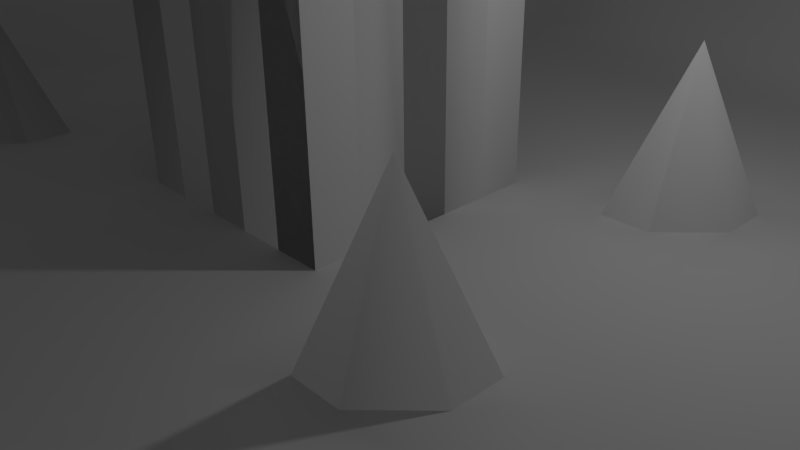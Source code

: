 # Source: tower.blend  (saved by Blender 2.69.0; exported with 4.5.12 LTS)
import bpy
from mathutils import Matrix  # noqa: F401  (used for matrix-valued properties, if any)

bpy.ops.wm.read_factory_settings(use_empty=True)
scene = bpy.context.scene
scene.name = 'Scene'

# ---- collections
col_collection_1 = bpy.data.collections.new('Collection 1'); scene.collection.children.link(col_collection_1)

# ---- world
world_world = bpy.data.worlds.new('World'); scene.world = world_world
world_world.color = (0.05088, 0.05088, 0.05088)
world_world.use_sun_shadow = False
world_world.sun_shadow_jitter_overblur = 0.0
world_world.cycles.sampling_method = 'MANUAL'
world_world.cycles.sample_map_resolution = 256

# ---- cameras
cam_camera = bpy.data.cameras.new('Camera')
cam_camera.clip_end = 100.0
cam_camera.lens = 35.0
cam_camera.sensor_width = 32.0
cam_camera.sensor_height = 18.0
cam_camera.ortho_scale = 7.314
cam_camera.dof.focus_distance = 0.0
cam_camera.dof.aperture_fstop = 128.0

# ---- lights
light_lamp = bpy.data.lights.new('Lamp', 'POINT')
light_lamp.transmission_factor = 0.0
light_lamp.cutoff_distance = 30.0
light_lamp.energy = 100.0
light_lamp.shadow_buffer_clip_start = 1.001
light_lamp.shadow_soft_size = 0.1
light_lamp.shadow_maximum_resolution = 0.006
light_lamp.use_absolute_resolution = True
light_lamp.cycles.use_multiple_importance_sampling = False

# ---- meshes
me_plane = bpy.data.meshes.new('Plane')
me_plane.from_pydata([(1.01, -1.005, 0.02457), (-0.9987, -1.0, 0.1443), (1.018, 0.9932, 0.05018), (-1.002, 1.003, 0.01855), (0.0, -1.0, 0.1464), (0.001941, 0.9825, 0.1626), (-0.9999, -5.764e-05, 0.174), (1.0, 0.0, 0.1138), (0.0, 0.0, 0.0), (-0.482, -1.001, 0.155), (-0.496, 0.9641, 0.2315), (-1.0, -0.5, 0.1752), (1.002, 0.4953, 0.1125), (0.5, -1.0, 0.1051), (0.5003, 0.9673, 0.2425), (-0.9843, 0.4809, 0.1735), (1.009, -0.4931, 0.124), (0.0, 0.5, 0.0), (0.0, -0.5, 0.0), (-0.5, 0.0, 0.0), (0.5, 0.0, 0.0), (0.5, 0.5, 0.0), (-0.5, 0.5, 0.0), (-0.5, -0.5, 0.0), (0.5, -0.5, -3.766e-06), (-0.7118, -1.006, 0.1717), (-0.7269, 0.998, 0.1261), (-1.0, -0.75, 0.1906), (1.04, 0.7099, 0.1194), (0.7636, -1.009, 0.07189), (0.7551, 0.9796, 0.1917), (-0.9795, 0.7407, 0.2138), (1.041, -0.743, 0.1226), (0.0009388, 0.74, 0.0583), (0.0, -0.75, 0.152), (-0.75, 0.0, 0.05992), (0.25, 0.0, 0.0), (-0.2493, -1.0, 0.1539), (-0.2463, 0.9725, 0.1986), (-1.0, -0.25, 0.19), (1.0, 0.25, 0.114), (0.25, -1.0, 0.1236), (0.2482, 0.9651, 0.2422), (-0.9958, 0.2461, 0.1757), (1.0, -0.25, 0.1236), (0.0, 0.25, 0.0), (0.0, -0.25, 0.0), (-0.25, 0.0, 0.0), (0.75, 0.0, 0.008977), (0.5002, 0.7385, 0.06716), (0.5, 0.25, 0.0), (0.25, 0.5, 0.0), (0.7513, 0.4958, 0.06736), (-0.4973, 0.745, 0.0294), (-0.5, 0.25, 0.0), (-0.7418, 0.4916, 0.05495), (-0.25, 0.5, 0.0), (-0.5, -0.25, 0.2), (-0.4901, -0.7504, 0.1023), (-0.75, -0.5, 0.04043), (-0.25, -0.5, 0.0), (0.5, -0.25, 0.0), (0.5, -0.75, 0.2047), (0.25, -0.5, 0.0), (0.7535, -0.4949, 0.05095), (0.7657, 0.7191, 0.1436), (-0.2489, 0.7435, 0.03054), (-0.25, -0.25, 0.0), (0.75, -0.25, 0.02269), (0.2497, 0.7432, 0.03756), (0.25, 0.25, 0.0), (0.75, 0.25, 0.01033), (-0.7145, 0.7314, 0.1851), (-0.75, 0.25, 0.00175), (-0.25, 0.25, 0.0), (-0.75, -0.25, 0.1082), (-0.7316, -0.7528, 0.09471), (-0.2497, -0.75, 0.1192), (0.25, -0.25, 0.0), (0.25, -0.75, 0.1842), (0.7782, -0.7525, 0.2262), (-0.8599, -1.003, 0.1928), (-0.8688, 1.008, 0.1189), (-0.9994, -0.8751, 0.1871), (1.068, 0.8367, 0.1532), (0.9165, -1.023, 0.104), (0.8927, 0.9852, 0.1551), (-0.9914, 0.8691, 0.1949), (1.036, -0.8795, 0.09664), (0.00336, 0.8459, 0.1644), (0.0, -0.875, 0.2031), (-0.875, -1.499e-05, 0.1607), (0.125, 0.0, 0.0), (-0.125, -1.0, 0.1522), (-0.1212, 0.9778, 0.1837), (-1.0, -0.125, 0.1847), (1.0, 0.125, 0.1145), (0.125, -1.0, 0.1367), (0.1253, 0.9675, 0.2041), (-0.9989, 0.1242, 0.1736), (1.0, -0.125, 0.1172), (0.0, 0.125, 0.0), (0.0, -0.125, 0.0), (-0.125, 0.0, 0.0), (0.875, 0.0, 0.1392), (0.5, 0.8415, 0.2003), (0.5, 0.125, 0.0), (0.125, 0.5, 0.0), (0.625, 0.5, 0.0), (-0.4926, 0.8407, 0.1734), (-0.5, 0.125, 0.0), (-0.8529, 0.4762, 0.1617), (-0.375, 0.5, 0.0), (-0.5, -0.125, 0.0), (-0.4772, -0.8763, 0.1873), (-0.875, -0.5, 0.173), (-0.375, -0.5, 0.0), (0.5, -0.125, 0.0), (0.5, -0.875, 0.214), (0.125, -0.5, 0.0), (0.625, -0.5, 0.0001493), (-0.5879, -1.005, 0.1677), (-0.6107, 0.9834, 0.1908), (-1.0, -0.625, 0.1843), (1.009, 0.608, 0.08368), (0.625, -1.0, 0.08726), (0.6268, 0.972, 0.2208), (-0.981, 0.6075, 0.1461), (1.028, -0.6129, 0.1221), (2.618e-08, 0.625, 2.719e-06), (0.0, -0.625, 0.01239), (-0.625, 0.0, 0.0003127), (0.375, 0.0, 0.0), (-0.3695, -1.0, 0.1534), (-0.3714, 0.9629, 0.2293), (-1.0, -0.375, 0.1881), (1.0, 0.3749, 0.1126), (0.375, -1.0, 0.1123), (0.3731, 0.9607, 0.2432), (-0.9899, 0.3622, 0.1772), (1.001, -0.3741, 0.1269), (0.0, 0.375, 0.0), (0.0, -0.375, 0.0), (-0.375, 0.0, 0.0), (0.625, 0.0, 0.0), (0.5, 0.625, 7.881e-05), (0.5, 0.375, 0.0), (0.375, 0.5, 0.0), (0.8762, 0.4964, 0.1589), (-0.5, 0.625, 0.0), (-0.5, 0.375, 0.0), (-0.625, 0.5, 2.981e-05), (-0.125, 0.5, 0.0), (-0.5, -0.375, 0.0), (-0.4998, -0.625, 0.002127), (-0.625, -0.5, 0.0), (-0.125, -0.5, 0.0), (0.5, -0.375, 0.0), (0.5, -0.625, 0.06896), (0.375, -0.5, -1.087e-06), (0.8811, -0.4918, 0.1287), (0.756, 0.849, 0.1966), (0.7583, 0.6037, 0.1086), (0.6258, 0.7378, 0.08148), (0.9152, 0.6955, 0.1996), (-0.2449, 0.8421, 0.1536), (-0.25, 0.625, 0.0), (-0.3748, 0.7485, 0.006977), (-0.1235, 0.7402, 0.051), (-0.25, -0.125, 0.0), (-0.25, -0.375, 0.0), (-0.375, -0.25, 0.0), (-0.125, -0.25, 0.0), (0.75, -0.125, 0.01585), (0.7505, -0.3741, 0.03914), (0.625, -0.25, 0.0), (0.875, -0.25, 0.1351), (0.2488, 0.8407, 0.1864), (0.25, 0.625, 0.0), (0.1254, 0.7414, 0.04988), (0.3747, 0.7411, 0.04897), (0.25, 0.375, 0.0), (0.25, 0.125, 0.0), (0.125, 0.25, 0.0), (0.375, 0.25, 0.0), (0.75, 0.375, 0.02767), (0.75, 0.125, 0.004674), (0.625, 0.25, 0.0), (0.875, 0.25, 0.1409), (-0.7156, 0.8541, 0.2), (-0.7264, 0.6082, 0.1213), (-0.8479, 0.7376, 0.2239), (-0.6093, 0.738, 0.0958), (-0.7494, 0.3742, 0.008118), (-0.75, 0.125, 0.003293), (-0.8725, 0.2479, 0.1198), (-0.625, 0.25, 0.0), (-0.25, 0.375, 0.0), (-0.25, 0.125, 0.0), (-0.375, 0.25, 0.0), (-0.125, 0.25, 0.0), (-0.75, -0.125, 0.1224), (-0.75, -0.375, 0.06801), (-0.875, -0.25, 0.1973), (-0.625, -0.25, 0.0004398), (-0.7499, -0.625, 0.02534), (-0.7072, -0.8818, 0.1885), (-0.8732, -0.7503, 0.1782), (-0.6063, -0.7518, 0.09856), (-0.25, -0.625, 0.003873), (-0.2488, -0.875, 0.1924), (-0.372, -0.75, 0.1089), (-0.125, -0.75, 0.1342), (0.25, -0.125, 0.0), (0.25, -0.375, 0.0), (0.125, -0.25, 0.0), (0.375, -0.25, 0.0), (0.25, -0.625, 0.03705), (0.25, -0.875, 0.2097), (0.125, -0.75, 0.169), (0.375, -0.75, 0.1957), (0.7533, -0.6216, 0.07465), (0.7837, -0.8843, 0.2294), (0.6251, -0.75, 0.2102), (0.9268, -0.7437, 0.1816), (0.9237, 0.8368, 0.2241), (-0.1192, 0.8408, 0.1704), (-0.125, -0.125, 0.0), (0.875, -0.125, 0.1387), (0.3731, 0.8393, 0.1907), (0.375, 0.375, 0.0), (0.875, 0.3749, 0.1482), (-0.6052, 0.8468, 0.183), (-0.625, 0.375, 0.0), (-0.125, 0.375, 0.0), (-0.625, -0.125, 0.001269), (-0.6247, -0.625, 0.001442), (-0.125, -0.625, 0.006537), (0.375, -0.125, 0.0), (0.375, -0.625, 0.0528), (0.9039, -0.6097, 0.1344), (0.6269, 0.8443, 0.1939), (0.625, 0.625, 0.0003088), (0.8852, 0.5994, 0.1612), (-0.3712, 0.8401, 0.1516), (-0.375, 0.625, 0.0), (-0.125, 0.625, 0.0), (-0.375, -0.125, 0.0), (-0.375, -0.375, 0.0), (-0.125, -0.375, 0.0), (0.625, -0.125, 0.0), (0.625, -0.375, 0.0), (0.8755, -0.3742, 0.1311), (0.1263, 0.8444, 0.1768), (0.125, 0.625, -4.131e-07), (0.375, 0.625, -6.465e-07), (0.125, 0.375, 0.0), (0.125, 0.125, 0.0), (0.375, 0.125, 0.0), (0.625, 0.375, 0.0), (0.625, 0.125, 0.0), (0.875, 0.125, 0.14), (-0.8561, 0.8672, 0.2219), (-0.8414, 0.5989, 0.1797), (-0.6238, 0.6242, 0.00599), (-0.8659, 0.3636, 0.136), (-0.8745, 0.1246, 0.1144), (-0.625, 0.125, 0.0), (-0.375, 0.375, 0.0), (-0.375, 0.125, 0.0), (-0.125, 0.125, 0.0), (-0.875, -0.125, 0.198), (-0.875, -0.375, 0.1804), (-0.625, -0.375, 1.587e-06), (-0.875, -0.625, 0.1724), (-0.8623, -0.8773, 0.2084), (-0.5827, -0.8802, 0.1957), (-0.375, -0.625, 0.002659), (-0.3673, -0.8751, 0.1883), (-0.125, -0.875, 0.1982), (0.125, -0.125, 0.0), (0.125, -0.375, 0.0), (0.375, -0.375, 0.0), (0.125, -0.625, 0.02249), (0.125, -0.875, 0.207), (0.375, -0.875, 0.2119), (0.625, -0.625, 0.08451), (0.6254, -0.8752, 0.2109), (0.9309, -0.8803, 0.1766), (-0.9322, -1.001, 0.177), (-0.939, 1.006, 0.06012), (-0.9989, -0.9377, 0.1749), (1.064, 0.9109, 0.1413), (0.9671, -1.015, 0.07304), (0.9781, 0.9825, 0.1422), (-1.0, 0.9391, 0.1059), (1.024, -0.9458, 0.0622), (0.003125, 0.9119, 0.1835), (0.0, -0.9375, 0.1897), (-0.9375, -4.39e-05, 0.1725), (0.0625, 0.0, 0.0), (-0.0625, -1.0, 0.1499), (-0.05954, 0.9812, 0.1699), (-1.0, -0.0625, 0.1786), (1.0, 0.0625, 0.1147), (0.0625, -1.0, 0.142), (0.06391, 0.9741, 0.1709), (-0.9997, 0.06222, 0.1728), (1.0, -0.0625, 0.1136), (0.0, 0.0625, 0.0), (0.0, -0.0625, 0.0), (-0.0625, 0.0, 0.0), (0.9375, 0.0, 0.1434), (0.5, 0.905, 0.2376), (0.5, 0.0625, 0.0), (0.0625, 0.5, 0.0), (0.5625, 0.5, 0.0), (-0.4956, 0.901, 0.23), (-0.5, 0.0625, 0.0), (-0.9162, 0.4757, 0.1791), (-0.4375, 0.5, 0.0), (-0.5, -0.0625, 0.0), (-0.477, -0.9389, 0.1853), (-0.9375, -0.5, 0.1858), (-0.4375, -0.5, 0.0), (0.5, -0.0625, 0.0), (0.5, -0.9375, 0.1804), (0.0625, -0.5, 0.0), (0.5625, -0.5, 1.18e-05), (-0.5349, -1.003, 0.1606), (-0.5558, 0.9721, 0.2158), (-1.0, -0.5625, 0.1777), (1.004, 0.5525, 0.09858), (0.5625, -1.0, 0.09897), (0.5633, 0.9699, 0.2343), (-0.9824, 0.543, 0.1617), (1.016, -0.5521, 0.1219), (0.0, 0.5625, 0.0), (0.0, -0.5625, 9.226e-05), (-0.5625, 0.0, 0.0), (0.4375, 0.0, 0.0), (-0.4268, -1.0, 0.1539), (-0.434, 0.9618, 0.2335), (-1.0, -0.4375, 0.1817), (1.0, 0.4363, 0.1175), (0.4375, -1.0, 0.1087), (0.4368, 0.9633, 0.2451), (-0.9863, 0.42, 0.1756), (1.003, -0.4344, 0.126), (0.0, 0.4375, 0.0), (0.0, -0.4375, 0.0), (-0.4375, 0.0, 0.0), (0.5625, 0.0, 0.0), (0.5, 0.5625, 0.0), (0.5, 0.4375, 0.0), (0.4375, 0.5, 0.0), (0.9391, 0.4955, 0.1525), (-0.5, 0.5625, 0.0), (-0.5, 0.4375, 0.0), (-0.5625, 0.5, 0.0), (-0.0625, 0.5, 0.0), (-0.5, -0.4375, 0.0), (-0.5, -0.5625, 0.0), (-0.5625, -0.5, 0.0), (-0.0625, -0.5, 0.0), (0.5, -0.4375, 0.0), (0.5, -0.5625, 0.008266), (0.4375, -0.5, -2.234e-06), (0.9456, -0.4929, 0.1234), (0.7554, 0.9141, 0.2101), (0.7538, 0.551, 0.08991), (0.5629, 0.7381, 0.07385), (0.8462, 0.6996, 0.1964), (-0.2456, 0.9065, 0.196), (-0.25, 0.5625, 0.0), (-0.4368, 0.7477, 0.01185), (-0.186, 0.7414, 0.04258), (-0.25, -0.0625, 0.0), (-0.25, -0.4375, 0.0), (-0.4375, -0.25, 0.0), (-0.1875, -0.25, 0.0), (0.75, -0.0625, 0.01387), (0.7515, -0.4348, 0.04605), (0.5625, -0.25, 0.0), (0.8125, -0.25, 0.1011), (0.2487, 0.9033, 0.2291), (0.25, 0.5625, 0.0), (0.06317, 0.7406, 0.0559), (0.3121, 0.7426, 0.04008), (0.25, 0.4375, 0.0), (0.25, 0.0625, 0.0), (0.0625, 0.25, 0.0), (0.3125, 0.25, 0.0), (0.7502, 0.4368, 0.04449), (0.75, 0.0625, 0.004877), (0.5625, 0.25, 0.0), (0.8125, 0.25, 0.09771), (-0.7193, 0.9262, 0.1801), (-0.7341, 0.5486, 0.0886), (-0.9149, 0.7397, 0.2232), (-0.6601, 0.7339, 0.1479), (-0.7471, 0.434, 0.02541), (-0.75, 0.0625, 0.01928), (-0.9336, 0.2464, 0.1652), (-0.6875, 0.25, 0.0), (-0.25, 0.4375, 0.0), (-0.25, 0.0625, 0.0), (-0.4375, 0.25, 0.0), (-0.1875, 0.25, 0.0), (-0.75, -0.0625, 0.1027), (-0.75, -0.4375, 0.05197), (-0.9375, -0.25, 0.2014), (-0.6875, -0.25, 0.02349), (-0.75, -0.5625, 0.03149), (-0.7074, -0.9444, 0.1906), (-0.9373, -0.75, 0.194), (-0.6667, -0.7526, 0.09258), (-0.25, -0.5625, -6.291e-07), (-0.2489, -0.9375, 0.187), (-0.4316, -0.7501, 0.1051), (-0.1874, -0.75, 0.1262), (0.25, -0.0625, 0.0), (0.25, -0.4375, 0.0), (0.0625, -0.25, 0.0), (0.3125, -0.25, 0.2), (0.25, -0.5625, 0.002313), (0.25, -0.9375, 0.1849), (0.0625, -0.75, 0.1605), (0.3125, -0.75, 0.1906), (0.7554, -0.5559, 0.05656), (0.7728, -0.9461, 0.1565), (0.5625, -0.75, 0.2093), (0.861, -0.7502, 0.2105), (-0.7852, -1.005, 0.1851), (-0.8022, 0.9983, 0.08867), (-0.9999, -0.8125, 0.1917), (1.057, 0.7692, 0.1442), (0.8491, -1.022, 0.1037), (0.818, 0.9839, 0.1704), (-0.9829, 0.8028, 0.2153), (1.041, -0.8106, 0.1159), (0.00237, 0.7902, 0.1279), (0.0, -0.8125, 0.1922), (-0.8125, -1.061e-06, 0.1208), (0.1875, 0.0, 0.0), (-0.1874, -1.0, 0.1536), (-0.1836, 0.9747, 0.1932), (-1.0, -0.1875, 0.1891), (1.0, 0.1875, 0.1144), (0.1875, -1.0, 0.1302), (0.1867, 0.966, 0.2306), (-0.9977, 0.1858, 0.1746), (1.0, -0.1875, 0.1209), (0.0, 0.1875, 0.0), (0.0, -0.1875, 0.0), (-0.1875, 0.0, 0.0), (0.8125, 0.0, 0.09445), (0.5002, 0.7871, 0.1424), (0.5, 0.1875, 0.0), (0.1875, 0.5, 0.0), (0.6875, 0.5, 0.0003072), (-0.4927, 0.7928, 0.1073), (-0.5, 0.1875, 0.2), (-0.795, 0.4818, 0.1206), (-0.3125, 0.5, 0.0), (-0.5, -0.1875, 0.0), (-0.482, -0.8134, 0.1621), (-0.8125, -0.5, 0.1234), (-0.3125, -0.5, 0.0), (0.5, -0.1875, 0.0), (0.5, -0.8125, 0.221), (0.1875, -0.5, 0.0), (0.6876, -0.4998, 0.001953), (-0.6457, -1.006, 0.1702), (-0.6641, 0.995, 0.163), (-1.0, -0.6875, 0.1877), (1.022, 0.6589, 0.08905), (0.6882, -1.0, 0.0681), (0.691, 0.9758, 0.2062), (-0.9802, 0.6784, 0.1846), (1.037, -0.6769, 0.1228), (0.0001125, 0.6862, 0.007791), (0.0, -0.6875, 0.07227), (-0.6875, 0.0, 0.01234), (0.3125, 0.0, 0.0), (-0.3102, -1.0, 0.1533), (-0.3087, 0.9669, 0.2162), (-1.0, -0.3125, 0.1893), (1.0, 0.3125, 0.1109), (0.3125, -1.0, 0.1173), (0.3102, 0.964, 0.2442), (-0.9931, 0.3047, 0.1768), (1.0, -0.3123, 0.1259), (0.0, 0.3125, 0.0), (0.0, -0.3125, 0.0), (-0.3125, 0.0, 0.0), (0.6875, 0.0, 0.0), (0.5001, 0.6856, 0.01136), (0.5, 0.3125, 0.0), (0.3125, 0.5, 0.0), (0.8139, 0.4956, 0.1389), (-0.4998, 0.6873, 0.001486), (-0.5, 0.3125, 0.0), (-0.6861, 0.4986, 0.008765), (-0.1875, 0.5, 0.0), (-0.5, -0.3125, 0.0), (-0.4975, -0.6876, 0.02899), (-0.6875, -0.5, 0.002717), (-0.1875, -0.5, 0.0), (0.5, -0.3125, 0.0), (0.5, -0.6875, 0.1576), (0.3125, -0.5, 0.0), (0.8185, -0.4907, 0.1117), (0.7585, 0.7871, 0.171), (0.7651, 0.6561, 0.1261), (0.6896, 0.737, 0.09024), (0.9812, 0.6966, 0.1756), (-0.2465, 0.7903, 0.1039), (-0.2499, 0.6871, 0.001692), (-0.312, 0.7465, 0.01611), (-0.06123, 0.7398, 0.05652), (-0.25, -0.1875, 0.0), (-0.25, -0.3125, 0.0), (-0.3125, -0.25, 0.0), (-0.0625, -0.25, 0.0), (0.75, -0.1875, 0.01756), (0.7501, -0.3123, 0.03063), (0.6875, -0.25, 2.46e-05), (0.9375, -0.25, 0.1376), (0.2491, 0.7894, 0.1258), (0.25, 0.6872, 0.001828), (0.1875, 0.7425, 0.04233), (0.4375, 0.7395, 0.05903), (0.25, 0.3125, 0.0), (0.25, 0.1875, 0.0), (0.1875, 0.25, 0.0), (0.4375, 0.25, 0.0), (0.75, 0.3125, 0.01746), (0.75, 0.1875, 0.006459), (0.6875, 0.25, 0.0), (0.9375, 0.25, 0.1451), (-0.7131, 0.7918, 0.2021), (-0.7193, 0.6699, 0.1576), (-0.7757, 0.7313, 0.2076), (-0.5553, 0.7418, 0.05577), (-0.7499, 0.3124, 0.00266), (-0.75, 0.1875, 0.001171), (-0.8118, 0.2495, 0.03803), (-0.5625, 0.25, 0.0), (-0.25, 0.3125, 0.0), (-0.25, 0.1875, 0.0), (-0.3125, 0.25, 0.0), (-0.0625, 0.25, 0.0), (-0.75, -0.1875, 0.1216), (-0.75, -0.3125, 0.08822), (-0.8125, -0.25, 0.1694), (-0.5625, -0.25, 0.0), (-0.7461, -0.6881, 0.03719), (-0.7139, -0.8181, 0.1615), (-0.8041, -0.7515, 0.1399), (-0.5481, -0.7509, 0.1001), (-0.25, -0.6875, 0.04045), (-0.2492, -0.8125, 0.1726), (-0.3114, -0.75, 0.1133), (-0.0625, -0.75, 0.1428), (0.25, -0.1875, 0.0), (0.25, -0.3125, 0.0), (0.1875, -0.25, 0.0), (0.4375, -0.25, 0.0), (0.25, -0.6875, 0.1222), (0.25, -0.8125, 0.2095), (0.1875, -0.75, 0.1771), (0.4375, -0.75, 0.2002), (0.7601, -0.6872, 0.1468), (0.7849, -0.8204, 0.2501), (0.6927, -0.7506, 0.2115), (0.9878, -0.7424, 0.1523), (0.9032, 0.9155, 0.2044), (0.9263, 0.7619, 0.2231), (0.8264, 0.8468, 0.2014), (1.006, 0.8291, 0.2103), (-0.1198, 0.9065, 0.1986), (-0.1208, 0.7872, 0.1285), (-0.1817, 0.84, 0.1675), (-0.05772, 0.8436, 0.1672), (-0.125, -0.0625, 0.0), (-0.125, -0.1875, 0.0), (-0.1875, -0.125, 0.0), (-0.0625, -0.125, 0.0), (0.875, -0.0625, 0.1396), (0.875, -0.1875, 0.1368), (0.8125, -0.125, 0.09998), (0.9375, -0.125, 0.1414), (0.3729, 0.8985, 0.2291), (0.3738, 0.7877, 0.1334), (0.3104, 0.8396, 0.1877), (0.4365, 0.8405, 0.198), (0.375, 0.4375, 0.0), (0.375, 0.3125, 0.0), (0.3125, 0.375, 0.0), (0.4375, 0.375, 0.0), (0.8752, 0.4369, 0.1553), (0.875, 0.3125, 0.1428), (0.8125, 0.3749, 0.1168), (0.9375, 0.3749, 0.1476), (-0.6098, 0.9155, 0.2107), (-0.6046, 0.7905, 0.1521), (-0.6589, 0.8502, 0.1893), (-0.5498, 0.8434, 0.1778), (-0.625, 0.4375, 0.0), (-0.625, 0.3125, 0.0), (-0.6875, 0.375, 2.627e-06), (-0.5625, 0.375, 0.0), (-0.125, 0.4375, 0.0), (-0.125, 0.3125, 0.0), (-0.1875, 0.375, 0.0), (-0.0625, 0.375, 0.0), (-0.625, -0.0625, 0.0009707), (-0.625, -0.1875, 0.0009251), (-0.6875, -0.125, 0.0353), (-0.5625, -0.125, 0.0), (-0.625, -0.5625, 0.0), (-0.6205, -0.6879, 0.02463), (-0.6873, -0.625, 0.001451), (-0.5623, -0.625, 0.001869), (-0.125, -0.5625, 1.203e-07), (-0.125, -0.6875, 0.05271), (-0.1875, -0.625, 0.004936), (-0.0625, -0.625, 0.008978), (0.375, -0.0625, 0.0), (0.375, -0.1875, 0.0), (0.3125, -0.125, 0.0), (0.4375, -0.125, 0.0), (0.375, -0.5625, 0.005057), (0.375, -0.6875, 0.142), (0.3125, -0.625, 0.04515), (0.4375, -0.625, 0.06023), (0.8892, -0.5486, 0.1328), (0.9156, -0.6768, 0.1475), (0.8281, -0.6104, 0.1186), (0.9709, -0.6114, 0.1347), (0.6268, 0.9066, 0.2219), (0.6264, 0.7892, 0.15), (0.5634, 0.842, 0.1954), (0.6912, 0.8467, 0.1964), (0.6251, 0.6851, 0.0163), (0.625, 0.5625, 0.0), (0.5625, 0.625, 0.0002151), (0.6881, 0.6232, 0.008365), (0.8986, 0.6443, 0.1727), (0.879, 0.5507, 0.1596), (0.8227, 0.5988, 0.1534), (0.9491, 0.5992, 0.1434), (-0.3711, 0.8995, 0.2202), (-0.3733, 0.799, 0.06051), (-0.4331, 0.8396, 0.1637), (-0.3083, 0.843, 0.1429), (-0.375, 0.6875, 2.842e-06), (-0.375, 0.5625, 0.0), (-0.4375, 0.625, 0.0), (-0.3125, 0.625, 0.0), (-0.1249, 0.6866, 0.005054), (-0.125, 0.5625, 0.0), (-0.1875, 0.625, 0.0), (-0.0625, 0.625, 3.702e-07), (-0.375, -0.0625, 0.0), (-0.375, -0.1875, 0.0), (-0.4375, -0.125, 0.0), (-0.3125, -0.125, 0.0), (-0.375, -0.3125, 0.0), (-0.375, -0.4375, 0.0), (-0.4375, -0.375, 0.0), (-0.3125, -0.375, 0.0), (-0.125, -0.3125, 0.0), (-0.125, -0.4375, 0.0), (-0.1875, -0.375, 0.0), (-0.0625, -0.375, 0.0), (0.625, -0.0625, 0.0), (0.625, -0.1875, 0.0), (0.5625, -0.125, 0.0), (0.6875, -0.125, -7.907e-07), (0.625, -0.3125, 0.0), (0.625, -0.4375, 0.0), (0.5625, -0.375, 0.0), (0.6875, -0.375, 0.0006145), (0.8751, -0.3124, 0.1332), (0.8769, -0.4343, 0.1286), (0.8132, -0.3736, 0.1069), (0.9382, -0.3742, 0.13), (0.1261, 0.9043, 0.2015), (0.126, 0.7903, 0.1292), (0.06477, 0.8464, 0.1673), (0.1877, 0.8421, 0.1843), (0.125, 0.6867, 0.004753), (0.125, 0.5625, 0.0), (0.0625, 0.625, -2.015e-06), (0.1875, 0.625, 0.0), (0.375, 0.6866, 0.004995), (0.375, 0.5625, 0.0), (0.3125, 0.625, 0.0), (0.4375, 0.625, 8.742e-06), (0.125, 0.4375, 0.0), (0.125, 0.3125, 0.0), (0.0625, 0.375, 0.0), (0.1875, 0.375, 0.0), (0.125, 0.1875, 0.0), (0.125, 0.0625, 0.0), (0.0625, 0.125, 0.0), (0.1875, 0.125, 0.0), (0.375, 0.1875, 0.0), (0.375, 0.0625, 0.0), (0.3125, 0.125, 0.0), (0.4375, 0.125, 0.0), (0.625, 0.4375, 0.0), (0.625, 0.3125, 0.0), (0.5625, 0.375, 0.0), (0.6875, 0.375, 9.73e-06), (0.625, 0.1875, 0.0), (0.625, 0.0625, 0.0), (0.5625, 0.125, 0.0), (0.6875, 0.125, 0.0), (0.875, 0.1875, 0.1405), (0.875, 0.0625, 0.1394), (0.8125, 0.125, 0.09007), (0.9375, 0.125, 0.1455), (-0.8639, 0.9396, 0.1954), (-0.8516, 0.8019, 0.2265), (-0.9254, 0.8683, 0.2197), (-0.7875, 0.8656, 0.2083), (-0.8416, 0.6683, 0.2057), (-0.8461, 0.5357, 0.1718), (-0.9078, 0.6003, 0.1799), (-0.7812, 0.6021, 0.1622), (-0.619, 0.6839, 0.03213), (-0.6248, 0.5623, 0.001003), (-0.6775, 0.6179, 0.05126), (-0.5625, 0.625, -1.384e-06), (-0.8599, 0.4193, 0.1481), (-0.8701, 0.307, 0.1268), (-0.9264, 0.3609, 0.1722), (-0.8083, 0.3698, 0.063), (-0.8738, 0.1866, 0.1155), (-0.8749, 0.0624, 0.1289), (-0.9366, 0.1243, 0.1615), (-0.8124, 0.1249, 0.03712), (-0.625, 0.1875, 0.0), (-0.625, 0.0625, 6.63e-06), (-0.6875, 0.125, 0.0001042), (-0.5625, 0.125, 0.0), (-0.375, 0.4375, 0.0), (-0.375, 0.3125, 0.0), (-0.4375, 0.375, 0.0), (-0.3125, 0.375, 0.0), (-0.375, 0.1875, 0.0), (-0.375, 0.0625, 0.0), (-0.4375, 0.125, 0.0), (-0.3125, 0.125, 0.0), (-0.125, 0.1875, 0.0), (-0.125, 0.0625, 0.0), (-0.1875, 0.125, 0.0), (-0.0625, 0.125, 0.0), (-0.875, -0.0625, 0.1859), (-0.875, -0.1875, 0.2006), (-0.9375, -0.125, 0.1969), (-0.8125, -0.125, 0.1763), (-0.875, -0.3125, 0.1898), (-0.875, -0.4375, 0.1741), (-0.9375, -0.375, 0.1943), (-0.8125, -0.375, 0.1432), (-0.625, -0.3125, 9.925e-05), (-0.625, -0.4375, 0.0), (-0.6875, -0.375, 0.00875), (-0.5625, -0.375, 0.0), (-0.875, -0.5625, 0.1731), (-0.8749, -0.6875, 0.1719), (-0.9375, -0.625, 0.1904), (-0.8125, -0.625, 0.1133), (-0.8685, -0.8137, 0.1929), (-0.8602, -0.9402, 0.2135), (-0.9339, -0.8757, 0.1984), (-0.7855, -0.8798, 0.204), (-0.5908, -0.8163, 0.1668), (-0.5817, -0.9431, 0.1956), (-0.6409, -0.8817, 0.1923), (-0.5296, -0.878, 0.1915), (-0.375, -0.5625, 0.0), (-0.3743, -0.6875, 0.03327), (-0.4374, -0.625, 0.002305), (-0.3125, -0.625, 0.003164), (-0.3691, -0.8126, 0.1662), (-0.3675, -0.9376, 0.1844), (-0.4233, -0.8755, 0.1876), (-0.3089, -0.875, 0.1896), (-0.125, -0.8125, 0.1822), (-0.125, -0.9375, 0.1892), (-0.1873, -0.875, 0.1954), (-0.0625, -0.875, 0.2007), (0.125, -0.0625, 0.0), (0.125, -0.1875, 0.0), (0.0625, -0.125, 0.0), (0.1875, -0.125, 0.0), (0.125, -0.3125, 0.0), (0.125, -0.4375, 0.0), (0.0625, -0.375, 0.0), (0.1875, -0.375, 0.0), (0.375, -0.3125, 0.0), (0.375, -0.4375, 0.0), (0.3125, -0.375, 0.0), (0.4375, -0.375, 0.0), (0.125, -0.5625, 0.0006333), (0.125, -0.6875, 0.09702), (0.0625, -0.625, 0.01688), (0.1875, -0.625, 0.02927), (0.125, -0.8125, 0.2015), (0.125, -0.9375, 0.1884), (0.0625, -0.875, 0.2052), (0.1875, -0.875, 0.2085), (0.375, -0.8125, 0.2158), (0.375, -0.9375, 0.1819), (0.3125, -0.875, 0.2107), (0.4375, -0.875, 0.2131), (0.625, -0.5625, 0.01533), (0.625, -0.6875, 0.1689), (0.5625, -0.625, 0.07899), (0.6875, -0.625, 0.07787), (0.6252, -0.8125, 0.2222), (0.6253, -0.9376, 0.1705), (0.5625, -0.875, 0.2138), (0.7001, -0.879, 0.221), (0.9317, -0.8107, 0.1926), (0.9277, -0.9562, 0.1456), (0.8622, -0.8857, 0.2042), (0.9887, -0.8787, 0.1414), (0.9992, 0.9076, 0.2079), (-0.05807, 0.91, 0.19), (-0.0625, -0.0625, 0.0), (0.9375, -0.0625, 0.142), (0.4365, 0.9028, 0.2364), (0.4375, 0.4375, 0.0), (0.9378, 0.4366, 0.1527), (-0.5548, 0.9069, 0.222), (-0.5625, 0.4375, 0.0), (-0.0625, 0.4375, 0.0), (-0.5625, -0.0625, 0.0), (-0.5625, -0.5625, 0.0), (-0.0625, -0.5625, 1.653e-05), (0.4375, -0.0625, 0.0), (0.4375, -0.5625, 0.006389), (0.9551, -0.5511, 0.1268), (0.6911, 0.9105, 0.2161), (0.6888, 0.683, 0.02479), (0.9632, 0.6459, 0.1503), (-0.3083, 0.9034, 0.2039), (-0.3125, 0.6874, 0.0004389), (-0.06237, 0.6863, 0.006919), (-0.3125, -0.0625, 0.0), (-0.3125, -0.3125, 0.0), (-0.0625, -0.3125, 0.0), (0.6875, -0.0625, -7.45e-07), (0.6875, -0.3125, 0.0001932), (0.9376, -0.3124, 0.134), (0.1874, 0.9041, 0.2207), (0.1875, 0.687, 0.002768), (0.4375, 0.6861, 0.008186), (0.1875, 0.4375, 0.0), (0.1875, 0.1875, 0.0), (0.4375, 0.1875, 0.0), (0.6875, 0.4375, 4.53e-05), (0.6875, 0.1875, 0.0), (0.9375, 0.1875, 0.1455), (-0.7929, 0.9333, 0.1767), (-0.7769, 0.6662, 0.1852), (-0.5615, 0.6866, 0.006686), (-0.8028, 0.4259, 0.09131), (-0.8122, 0.1873, 0.03381), (-0.5625, 0.1875, 0.0), (-0.3125, 0.4375, 0.0), (-0.3125, 0.1875, 0.0), (-0.0625, 0.1875, 0.0), (-0.8125, -0.0625, 0.161), (-0.8125, -0.3125, 0.1571), (-0.5625, -0.3125, 0.0), (-0.8125, -0.5625, 0.1181), (-0.7924, -0.8161, 0.1813), (-0.5362, -0.8146, 0.1643), (-0.3125, -0.5625, -1.039e-07), (-0.3099, -0.8125, 0.1683), (-0.0625, -0.8125, 0.1871), (0.1875, -0.0625, 0.0), (0.1875, -0.3125, 0.0), (0.4375, -0.3125, 0.0), (0.1875, -0.5625, 0.001278), (0.1875, -0.8125, 0.2057), (0.4375, -0.8125, 0.2185), (0.6876, -0.5623, 0.01611), (0.6977, -0.8147, 0.2314), (0.99, -0.809, 0.1527), (0.8191, 0.9183, 0.1985), (0.8407, 0.771, 0.2112), (0.9949, 0.7585, 0.2001), (-0.1825, 0.9058, 0.2021), (-0.1832, 0.7874, 0.1212), (-0.0591, 0.7886, 0.1291), (-0.1875, -0.0625, 0.0), (-0.1875, -0.1875, 0.0), (-0.0625, -0.1875, 0.0), (0.8125, -0.0625, 0.09976), (0.8125, -0.1875, 0.09945), (0.9375, -0.1875, 0.1401), (0.3103, 0.9012, 0.2298), (0.311, 0.7887, 0.1277), (0.437, 0.787, 0.1383), (0.3125, 0.4375, 0.0), (0.3125, 0.3125, 0.0), (0.4375, 0.3125, 0.0), (0.8127, 0.4367, 0.1292), (0.8125, 0.3125, 0.1059), (0.9375, 0.3125, 0.1445), (-0.6615, 0.9248, 0.1985), (-0.6575, 0.7906, 0.1785), (-0.5497, 0.7907, 0.1314), (-0.6873, 0.4373, 0.001263), (-0.6875, 0.3125, 0.0), (-0.5625, 0.3125, 0.0), (-0.1875, 0.4375, 0.0), (-0.1875, 0.3125, 0.0), (-0.0625, 0.3125, 0.0), (-0.6875, -0.0625, 0.02658), (-0.6875, -0.1875, 0.03285), (-0.5625, -0.1875, 0.0), (-0.6875, -0.5625, 0.001343), (-0.6828, -0.688, 0.02131), (-0.5588, -0.6877, 0.02705), (-0.1875, -0.5625, -1.673e-06), (-0.1875, -0.6875, 0.04573), (-0.0625, -0.6875, 0.06154), (0.3125, -0.0625, 0.0), (0.3125, -0.1875, 0.0), (0.4375, -0.1875, 0.0), (0.3125, -0.5625, 0.00366), (0.3125, -0.6875, 0.1332), (0.4375, -0.6875, 0.1498), (0.8238, -0.548, 0.1164), (0.8393, -0.6828, 0.1386), (0.9816, -0.6758, 0.1432), (0.5633, 0.9053, 0.2318), (0.5632, 0.7882, 0.1445), (0.6904, 0.7901, 0.1572), (0.5626, 0.6853, 0.01425), (0.5625, 0.5625, 0.0), (0.6877, 0.5619, 0.003364), (0.8344, 0.6455, 0.1687), (0.8168, 0.5495, 0.1458), (0.9423, 0.5496, 0.1479), (-0.4338, 0.899, 0.2295), (-0.4343, 0.7971, 0.07542), (-0.3101, 0.7953, 0.0778), (-0.4375, 0.6875, 7.147e-05), (-0.4375, 0.5625, 0.0), (-0.3125, 0.5625, 0.0), (-0.1874, 0.6868, 0.003241), (-0.1875, 0.5625, 0.0), (-0.0625, 0.5625, 0.0), (-0.4375, -0.0625, 0.0), (-0.4375, -0.1875, 0.0), (-0.3125, -0.1875, 0.0), (-0.4375, -0.3125, 0.0), (-0.4375, -0.4375, 0.0), (-0.3125, -0.4375, 0.0), (-0.1875, -0.3125, 0.0), (-0.1875, -0.4375, 0.0), (-0.0625, -0.4375, 0.0), (0.5625, -0.0625, 0.0), (0.5625, -0.1875, 0.0), (0.6875, -0.1875, -8.64e-07), (0.5625, -0.3125, 0.0), (0.5625, -0.4375, 0.0), (0.6875, -0.4374, 0.001138), (0.8126, -0.3122, 0.104), (0.8149, -0.4331, 0.1094), (0.9403, -0.4345, 0.1258), (0.06473, 0.9074, 0.1824), (0.06416, 0.7908, 0.1281), (0.1876, 0.7896, 0.1288), (0.06259, 0.6864, 0.006827), (0.0625, 0.5625, 0.0), (0.1875, 0.5625, 0.0), (0.3125, 0.687, 0.002564), (0.3125, 0.5625, 0.0), (0.4375, 0.5625, 0.0), (0.0625, 0.4375, 0.0), (0.0625, 0.3125, 0.0), (0.1875, 0.3125, 0.0), (0.0625, 0.1875, 0.0), (0.0625, 0.0625, 0.0), (0.1875, 0.0625, 0.0), (0.3125, 0.1875, 0.2), (0.3125, 0.0625, 0.0), (0.4375, 0.0625, 0.0), (0.5625, 0.4375, 0.0), (0.5625, 0.3125, 0.0), (0.6875, 0.3125, -6.025e-07), (0.5625, 0.1875, 0.0), (0.5625, 0.0625, 0.0), (0.6875, 0.0625, 0.0), (0.8125, 0.1875, 0.09292), (0.8125, 0.0625, 0.08948), (0.9375, 0.0625, 0.1449), (-0.9295, 0.938, 0.185), (-0.9195, 0.8026, 0.2259), (-0.7808, 0.7983, 0.2202), (-0.9126, 0.6751, 0.2036), (-0.911, 0.5359, 0.1796), (-0.7871, 0.5401, 0.1434), (-0.6688, 0.6767, 0.09678), (-0.683, 0.5586, 0.02465), (-0.5625, 0.5625, 0.0), (-0.9214, 0.4175, 0.1751), (-0.9305, 0.3045, 0.1689), (-0.8109, 0.3108, 0.046), (-0.9354, 0.186, 0.1632), (-0.9372, 0.06226, 0.163), (-0.8125, 0.06248, 0.06874), (-0.6875, 0.1875, 0.0), (-0.6875, 0.0625, 0.002843), (-0.5625, 0.0625, 0.0), (-0.4375, 0.4375, 0.0), (-0.4375, 0.3125, 0.0), (-0.3125, 0.3125, 0.0), (-0.4375, 0.1875, 0.0), (-0.4375, 0.0625, 0.0), (-0.3125, 0.0625, 0.0), (-0.1875, 0.1875, 0.0), (-0.1875, 0.0625, 0.0), (-0.0625, 0.0625, 0.0), (-0.9375, -0.0625, 0.1866), (-0.9375, -0.1875, 0.2014), (-0.8125, -0.1875, 0.177), (-0.9375, -0.3125, 0.1988), (-0.9375, -0.4375, 0.1889), (-0.8125, -0.4375, 0.1311), (-0.6875, -0.3125, 0.01475), (-0.6875, -0.4375, 0.004935), (-0.5625, -0.4375, 0.0), (-0.9375, -0.5625, 0.1873), (-0.9375, -0.6875, 0.1918), (-0.8111, -0.6877, 0.1151), (-0.9361, -0.8128, 0.1975), (-0.9325, -0.9384, 0.1966), (-0.7846, -0.9425, 0.2077), (-0.6489, -0.8178, 0.1639), (-0.6403, -0.9444, 0.1929), (-0.5289, -0.9407, 0.1904), (-0.4375, -0.5625, 0.0), (-0.436, -0.6875, 0.03106), (-0.3123, -0.6875, 0.03641), (-0.4262, -0.8128, 0.1643), (-0.4235, -0.938, 0.1846), (-0.309, -0.9375, 0.1851), (-0.1873, -0.8125, 0.1774), (-0.1873, -0.9375, 0.1884), (-0.0625, -0.9375, 0.1898), (0.0625, -0.0625, 0.0), (0.0625, -0.1875, 0.0), (0.1875, -0.1875, 0.0), (0.0625, -0.3125, 0.0), (0.0625, -0.4375, 0.0), (0.1875, -0.4375, 0.0), (0.3125, -0.3125, 0.0), (0.3125, -0.4375, 0.0), (0.4375, -0.4375, 0.0), (0.0625, -0.5625, 0.0002745), (0.0625, -0.6875, 0.08427), (0.1875, -0.6875, 0.11), (0.0625, -0.8125, 0.1969), (0.0625, -0.9375, 0.1893), (0.1875, -0.9375, 0.1867), (0.3125, -0.8125, 0.2129), (0.3125, -0.9375, 0.1831), (0.4375, -0.9375, 0.1814), (0.5625, -0.5625, 0.01178), (0.5625, -0.6875, 0.1658), (0.6885, -0.6875, 0.1621), (0.5625, -0.8125, 0.223), (0.5625, -0.9375, 0.1774), (0.6953, -0.9406, 0.1656), (0.8661, -0.8202, 0.2287), (0.8588, -0.9557, 0.16), (0.9822, -0.9528, 0.1146), (-0.125, 0.0, 0.1), (-0.1875, 0.0, 0.1), (-0.125, -0.0625, 0.1), (-0.1875, -0.0625, 0.1), (-0.125, -0.125, 0.2), (-0.125, -0.0625, 0.2), (-0.1875, -0.125, 0.2), (-0.1875, -0.0625, 0.2), (-0.125, -0.0625, 0.1), (-0.1875, -0.0625, 0.1), (-0.125, -0.125, 0.0), (-0.125, -0.1875, 0.0), (-0.1875, -0.125, 0.0), (-0.1875, -0.1875, 0.0), (-0.125, -0.0625, 0.1), (-0.1875, -0.0625, 0.1), (-0.125, -0.125, 0.3), (-0.125, -0.1875, 0.3), (-0.1875, -0.125, 0.3), (-0.1875, -0.1875, 0.3), (-0.0625, -0.125, 0.4), (-0.0625, -0.1875, 0.4), (-0.125, -0.125, 0.4), (-0.125, -0.1875, 0.4), (0.0, -0.125, 0.5), (0.0, -0.1875, 0.5), (-0.0625, -0.125, 0.5), (-0.0625, -0.1875, 0.5), (-0.0625, -0.1875, 0.9), (0.0, -0.125, 0.0), (0.0, -0.1875, 0.0), (0.0625, -0.125, 0.0), (0.0625, -0.1875, 0.0), (0.0, -0.125, 0.5), (0.0, -0.1875, 0.5), (-0.0625, -0.125, 0.5), (-0.0625, -0.1875, 0.5), (-0.0625, -0.1875, 0.9), (0.0, -0.125, 0.0), (0.0, -0.1875, 0.0), (0.0625, -0.125, 0.0), (0.0625, -0.1875, 0.0), (0.0, -0.125, 0.5), (0.0, -0.1875, 0.5), (-0.0625, -0.125, 0.5), (-0.0625, -0.1875, 0.5), (-0.0625, -0.1875, 0.9), (0.0, -0.125, 0.6), (0.0, -0.1875, 0.6), (0.0625, -0.125, 0.6), (0.0625, -0.1875, 0.6), (0.125, -0.125, 0.0), (0.125, -0.1875, 0.0), (0.0625, -0.125, 0.0), (0.0625, -0.1875, 0.0), (0.0, -0.125, 0.6), (0.0, -0.1875, 0.6), (0.0625, -0.125, 0.6), (0.0625, -0.1875, 0.6), (0.125, -0.125, 0.0), (0.125, -0.1875, 0.0), (0.0625, -0.125, 0.0), (0.0625, -0.1875, 0.0), (0.125, -0.125, 0.0), (0.125, -0.1875, 0.0), (0.0625, -0.125, 0.0), (0.0625, -0.1875, 0.0), (0.125, -0.125, 0.6), (0.125, -0.1875, 0.6), (0.0625, -0.125, 0.6), (0.0625, -0.1875, 0.6), (0.125, -0.125, 0.7), (0.125, -0.1875, 0.7), (0.0625, -0.125, 0.7), (0.0625, -0.1875, 0.7), (0.125, -0.0625, 0.0), (0.0625, -0.0625, 0.0), (0.125, -0.0625, 0.0), (0.0625, -0.0625, 0.0), (0.125, -0.125, 0.8), (0.0625, -0.125, 0.8), (0.125, -0.0625, 0.8), (0.0625, -0.0625, 0.8), (0.125, 0.0, 0.9), (0.0625, 0.0, 0.9), (0.125, -0.0625, 0.9), (0.0625, -0.0625, 0.9), (0.125, 0.0, 1.0), (0.0625, 0.0, 1.0), (0.125, 0.0625, 1.0), (0.0625, 0.0625, 1.0), (0.125, 0.125, 1.0), (0.125, 0.0625, 1.0), (0.0, 0.125, 1.0), (0.125, 0.125, 1.0), (-0.125, 0.125, 1.0), (0.0625, 0.125, 1.0), (-0.1875, 0.125, 1.0), (-0.0625, 0.125, 1.0), (-0.1875, 0.0, 0.0), (-0.1875, -0.0625, 0.0), (-0.1875, -0.125, 0.0), (-0.1875, -0.1875, 0.0), (-0.1875, 0.0, 1.0), (-0.1875, -0.0625, 1.0), (-0.1875, -0.125, 1.0), (-0.1875, -0.1875, 1.0), (-0.1875, -0.125, 1.0), (-0.1875, -0.0625, 1.0), (0.1875, -0.1875, 0.0), (0.125, -0.1875, 1.0), (0.0625, -0.1875, 1.0), (-0.0625, -0.1875, 0.0), (-0.125, -0.1875, 0.0), (0.0, -0.1875, 0.0), (-0.1875, -0.1875, 0.0), (-0.125, -0.1875, 1.0), (-0.1875, -0.1875, 1.0), (-0.0625, -0.1875, 0.4), (-0.125, -0.1875, 0.4), (-0.0625, -0.1875, 1.0), (-0.125, -0.1875, 1.0), (0.0, -0.1875, 1.0), (-0.0625, -0.1875, 1.0), (0.0, -0.1875, 1.0), (0.0625, -0.1875, 1.0), (0.125, -0.125, 1.0), (0.125, -0.1875, 1.0), (0.125, -0.125, 1.0), (0.125, -0.0625, 1.0), (0.125, 0.0, 1.0), (0.125, -0.0625, 1.0), (-0.1875, 0.125, 1.0), (-0.1875, 0.0, 1.0), (-0.1875, 0.125, 1.0), (-0.1875, 0.0, 1.0), (-0.1875, 0.125, 0.5), (-0.1875, 0.0, 0.5), (-0.1875, 0.0625, 0.0), (-0.1875, 0.0625, 1.0), (-0.1875, 0.0625, 0.5), (-0.1875, 0.125, 0.0), (-0.1875, 0.0, 0.0), (-0.1875, 0.125, 0.5), (-0.1875, 0.0, 0.5), (-0.1875, 0.0625, 0.0), (-0.1875, 0.0625, 0.5), (-0.1875, 0.03125, 0.0), (-0.1875, 0.125, 0.25), (-0.1875, 0.0, 0.25), (-0.1875, 0.09375, 0.0), (-0.1875, 0.0625, 0.25), (-0.1875, 0.09375, 0.5), (-0.1875, 0.03125, 0.5), (-0.1875, 0.03125, 0.25), (-0.1875, 0.09375, 0.25), (-0.1875, 0.0125, 1.0), (0.125, 0.0125, 1.0), (-0.1875, 0.0125, 1.0), (0.125, 0.0125, 1.0), (-0.1875, -0.3875, 1.0), (0.125, -0.3875, 1.0), (-0.1875, -0.1875, 1.0), (-0.1875, 0.125, 1.0), (-0.1875, -0.1875, 1.0), (-0.1875, 0.125, 1.0), (-0.3875, -0.1875, 1.0), (-0.3875, 0.125, 1.0), (0.325, 0.125, 1.0), (0.325, -0.1875, 1.0), (0.125, 0.325, 1.0), (-0.1875, 0.325, 1.0)], [(1064, 1198), (905, 1201), (1100, 1202), (1128, 1203), (1191, 1204), (1186, 1221), (1192, 1222), (1206, 1245), (1216, 1246), (1245, 1247), (1246, 1248), (1206, 1251), (1223, 1252), (1251, 1253), (1252, 1254)], [(833, 292, 2, 294), (834, 297, 5, 302), (835, 310, 8, 311), (836, 308, 7, 312), (837, 313, 14, 346), (838, 354, 21, 355), (839, 344, 12, 356), (840, 317, 10, 330), (841, 358, 22, 359), (842, 349, 17, 360), (843, 321, 19, 339), (844, 362, 23, 363), (845, 338, 18, 364), (846, 325, 20, 340), (847, 366, 24, 367), (848, 336, 16, 368), (849, 369, 30, 478), (850, 514, 65, 515), (851, 476, 28, 516), (852, 373, 38, 486), (853, 518, 66, 519), (854, 481, 33, 520), (855, 377, 47, 495), (856, 522, 67, 523), (857, 494, 46, 524), (858, 381, 48, 496), (859, 526, 68, 527), (860, 492, 44, 528), (861, 385, 42, 450), (862, 530, 69, 531), (863, 497, 49, 532), (864, 389, 51, 459), (865, 534, 70, 535), (866, 458, 50, 536), (867, 393, 52, 460), (868, 538, 71, 539), (869, 448, 40, 540), (870, 397, 26, 434), (871, 542, 72, 543), (872, 501, 53, 544), (873, 401, 55, 463), (874, 546, 73, 547), (875, 462, 54, 548), (876, 405, 56, 464), (877, 550, 74, 551), (878, 453, 45, 552), (879, 409, 35, 443), (880, 554, 75, 555), (881, 505, 57, 556), (882, 413, 59, 467), (883, 558, 76, 559), (884, 466, 58, 560), (885, 417, 60, 468), (886, 562, 77, 563), (887, 442, 34, 564), (888, 421, 36, 444), (889, 566, 78, 567), (890, 509, 61, 568), (891, 425, 63, 471), (892, 570, 79, 571), (893, 470, 62, 572), (894, 429, 64, 472), (895, 574, 80, 575), (896, 440, 32, 576), (897, 577, 86, 438), (898, 578, 225, 579), (899, 436, 84, 580), (900, 581, 94, 446), (901, 582, 226, 583), (902, 441, 89, 584), (903, 585, 1091, 1092), (904, 586, 1100, 1102), (1110, 905, 1116, 1117), (906, 589, 104, 456), (907, 590, 228, 591), (908, 452, 100, 592), (909, 593, 138, 490), (910, 594, 229, 595), (911, 457, 105, 596), (912, 597, 147, 499), (913, 598, 230, 599), (914, 498, 146, 600), (915, 601, 148, 500), (916, 602, 231, 603), (917, 488, 136, 604), (918, 605, 122, 474), (919, 606, 232, 607), (920, 461, 109, 608), (921, 609, 151, 503), (922, 610, 233, 611), (923, 502, 150, 612), (924, 613, 152, 504), (925, 614, 234, 615), (926, 493, 141, 616), (927, 617, 131, 483), (928, 618, 235, 619), (929, 465, 113, 620), (930, 621, 155, 507), (931, 622, 236, 623), (932, 506, 154, 624), (933, 625, 156, 508), (934, 626, 237, 627), (935, 482, 130, 628), (936, 629, 132, 484), (937, 630, 238, 631), (938, 469, 117, 632), (939, 633, 159, 511), (940, 634, 239, 635), (941, 510, 158, 636), (942, 637, 160, 512), (943, 638, 240, 639), (944, 480, 128, 640), (945, 641, 126, 334), (946, 642, 241, 643), (947, 513, 161, 644), (948, 645, 163, 371), (949, 646, 242, 647), (950, 370, 162, 648), (951, 649, 164, 372), (952, 650, 243, 651), (953, 332, 124, 652), (954, 653, 134, 342), (955, 654, 244, 655), (956, 517, 165, 656), (957, 657, 167, 375), (958, 658, 245, 659), (959, 374, 166, 660), (960, 661, 168, 376), (961, 662, 246, 663), (962, 337, 129, 664), (963, 665, 143, 351), (964, 666, 247, 667), (965, 521, 169, 668), (966, 669, 171, 379), (967, 670, 248, 671), (968, 378, 170, 672), (969, 673, 172, 380), (970, 674, 249, 675), (971, 350, 142, 676), (972, 677, 144, 352), (973, 678, 250, 679), (974, 525, 173, 680), (975, 681, 175, 383), (976, 682, 251, 683), (977, 382, 174, 684), (978, 685, 176, 384), (979, 686, 252, 687), (980, 348, 140, 688), (981, 689, 98, 306), (982, 690, 253, 691), (983, 529, 177, 692), (984, 693, 179, 387), (985, 694, 254, 695), (986, 386, 178, 696), (987, 697, 180, 388), (988, 698, 255, 699), (989, 353, 145, 700), (990, 701, 107, 315), (991, 702, 256, 703), (992, 533, 181, 704), (993, 705, 183, 391), (994, 706, 257, 707), (995, 390, 182, 708), (996, 709, 184, 392), (997, 710, 258, 711), (998, 314, 106, 712), (999, 713, 108, 316), (1000, 714, 259, 715), (1001, 537, 185, 716), (1002, 717, 187, 395), (1003, 718, 260, 719), (1004, 394, 186, 720), (1005, 721, 188, 396), (1006, 722, 261, 723), (1007, 304, 96, 724), (1008, 725, 82, 290), (1009, 726, 262, 727), (1010, 541, 189, 728), (1011, 729, 191, 399), (1012, 730, 263, 731), (1013, 398, 190, 732), (1014, 733, 192, 400), (1015, 734, 264, 735), (1016, 357, 149, 736), (1017, 737, 111, 319), (1018, 738, 265, 739), (1019, 545, 193, 740), (1020, 741, 195, 403), (1021, 742, 266, 743), (1022, 402, 194, 744), (1023, 745, 196, 404), (1024, 746, 267, 747), (1025, 318, 110, 748), (1026, 749, 112, 320), (1027, 750, 268, 751), (1028, 549, 197, 752), (1029, 753, 199, 407), (1030, 754, 269, 755), (1031, 406, 198, 756), (1032, 757, 200, 408), (1033, 758, 270, 759), (1034, 309, 101, 760), (1035, 761, 91, 299), (1036, 762, 271, 763), (1037, 553, 201, 764), (1038, 765, 203, 411), (1039, 766, 272, 767), (1040, 410, 202, 768), (1041, 769, 204, 412), (1042, 770, 273, 771), (1043, 361, 153, 772), (1044, 773, 115, 323), (1045, 774, 274, 775), (1046, 557, 205, 776), (1047, 777, 207, 415), (1048, 778, 275, 779), (1049, 414, 206, 780), (1050, 781, 208, 416), (1051, 782, 276, 783), (1052, 322, 114, 784), (1053, 785, 116, 324), (1054, 786, 277, 787), (1055, 561, 209, 788), (1056, 789, 211, 419), (1057, 790, 278, 791), (1058, 418, 210, 792), (1059, 793, 212, 420), (1060, 794, 279, 795), (1061, 298, 90, 796), (1062, 797, 92, 300), (1063, 798, 280, 799), (1064, 565, 213, 800), (1065, 801, 215, 423), (1066, 802, 281, 803), (1067, 422, 214, 804), (1068, 805, 216, 424), (1069, 806, 282, 807), (1070, 365, 157, 808), (1071, 809, 119, 327), (1072, 810, 283, 811), (1073, 569, 217, 812), (1074, 813, 219, 427), (1075, 814, 284, 815), (1076, 426, 218, 816), (1077, 817, 220, 428), (1078, 818, 285, 819), (1079, 326, 118, 820), (1080, 821, 120, 328), (1081, 822, 286, 823), (1082, 573, 221, 824), (1083, 825, 223, 431), (1084, 826, 287, 827), (1085, 430, 222, 828), (1086, 829, 224, 432), (1087, 830, 288, 831), (1088, 296, 88, 832), (577, 833, 294, 86), (225, 580, 833, 577), (580, 84, 292, 833), (581, 834, 302, 94), (226, 584, 834, 581), (584, 89, 297, 834), (585, 835, 311, 103), (227, 588, 835, 585), (588, 102, 310, 835), (589, 836, 312, 104), (228, 592, 836, 589), (592, 100, 308, 836), (593, 837, 346, 138), (229, 596, 837, 593), (596, 105, 313, 837), (597, 838, 355, 147), (230, 600, 838, 597), (600, 146, 354, 838), (601, 839, 356, 148), (231, 604, 839, 601), (604, 136, 344, 839), (605, 840, 330, 122), (232, 608, 840, 605), (608, 109, 317, 840), (609, 841, 359, 151), (233, 612, 841, 609), (612, 150, 358, 841), (613, 842, 360, 152), (234, 616, 842, 613), (616, 141, 349, 842), (617, 843, 339, 131), (235, 620, 843, 617), (620, 113, 321, 843), (621, 844, 363, 155), (236, 624, 844, 621), (624, 154, 362, 844), (625, 845, 364, 156), (237, 628, 845, 625), (628, 130, 338, 845), (629, 846, 340, 132), (238, 632, 846, 629), (632, 117, 325, 846), (633, 847, 367, 159), (239, 636, 847, 633), (636, 158, 366, 847), (637, 848, 368, 160), (240, 640, 848, 637), (640, 128, 336, 848), (641, 849, 478, 126), (241, 644, 849, 641), (644, 161, 369, 849), (645, 850, 515, 163), (242, 648, 850, 645), (648, 162, 514, 850), (649, 851, 516, 164), (243, 652, 851, 649), (652, 124, 476, 851), (653, 852, 486, 134), (244, 656, 852, 653), (656, 165, 373, 852), (657, 853, 519, 167), (245, 660, 853, 657), (660, 166, 518, 853), (661, 854, 520, 168), (246, 664, 854, 661), (664, 129, 481, 854), (665, 855, 495, 143), (247, 668, 855, 665), (668, 169, 377, 855), (669, 856, 523, 171), (248, 672, 856, 669), (672, 170, 522, 856), (673, 857, 524, 172), (249, 676, 857, 673), (676, 142, 494, 857), (677, 858, 496, 144), (250, 680, 858, 677), (680, 173, 381, 858), (681, 859, 527, 175), (251, 684, 859, 681), (684, 174, 526, 859), (685, 860, 528, 176), (252, 688, 860, 685), (688, 140, 492, 860), (689, 861, 450, 98), (253, 692, 861, 689), (692, 177, 385, 861), (693, 862, 531, 179), (254, 696, 862, 693), (696, 178, 530, 862), (697, 863, 532, 180), (255, 700, 863, 697), (700, 145, 497, 863), (701, 864, 459, 107), (256, 704, 864, 701), (704, 181, 389, 864), (705, 865, 535, 183), (257, 708, 865, 705), (708, 182, 534, 865), (709, 866, 536, 184), (258, 712, 866, 709), (712, 106, 458, 866), (713, 867, 460, 108), (259, 716, 867, 713), (716, 185, 393, 867), (717, 868, 539, 187), (260, 720, 868, 717), (720, 186, 538, 868), (721, 869, 540, 188), (261, 724, 869, 721), (724, 96, 448, 869), (725, 870, 434, 82), (262, 728, 870, 725), (728, 189, 397, 870), (729, 871, 543, 191), (263, 732, 871, 729), (732, 190, 542, 871), (733, 872, 544, 192), (264, 736, 872, 733), (736, 149, 501, 872), (737, 873, 463, 111), (265, 740, 873, 737), (740, 193, 401, 873), (741, 874, 547, 195), (266, 744, 874, 741), (744, 194, 546, 874), (745, 875, 548, 196), (267, 748, 875, 745), (748, 110, 462, 875), (749, 876, 464, 112), (268, 752, 876, 749), (752, 197, 405, 876), (753, 877, 551, 199), (269, 756, 877, 753), (756, 198, 550, 877), (757, 878, 552, 200), (270, 760, 878, 757), (760, 101, 453, 878), (761, 879, 443, 91), (271, 764, 879, 761), (764, 201, 409, 879), (765, 880, 555, 203), (272, 768, 880, 765), (768, 202, 554, 880), (769, 881, 556, 204), (273, 772, 881, 769), (772, 153, 505, 881), (773, 882, 467, 115), (274, 776, 882, 773), (776, 205, 413, 882), (777, 883, 559, 207), (275, 780, 883, 777), (780, 206, 558, 883), (781, 884, 560, 208), (276, 784, 884, 781), (784, 114, 466, 884), (785, 885, 468, 116), (277, 788, 885, 785), (788, 209, 417, 885), (789, 886, 563, 211), (278, 792, 886, 789), (792, 210, 562, 886), (793, 887, 564, 212), (279, 796, 887, 793), (796, 90, 442, 887), (797, 888, 444, 92), (280, 800, 888, 797), (800, 213, 421, 888), (801, 889, 567, 215), (281, 804, 889, 801), (804, 214, 566, 889), (805, 890, 568, 216), (282, 808, 890, 805), (808, 157, 509, 890), (809, 891, 471, 119), (283, 812, 891, 809), (812, 217, 425, 891), (813, 892, 571, 219), (284, 816, 892, 813), (816, 218, 570, 892), (817, 893, 572, 220), (285, 820, 893, 817), (820, 118, 470, 893), (821, 894, 472, 120), (286, 824, 894, 821), (824, 221, 429, 894), (825, 895, 575, 223), (287, 828, 895, 825), (828, 222, 574, 895), (829, 896, 576, 224), (288, 832, 896, 829), (832, 88, 440, 896), (369, 897, 438, 30), (161, 579, 897, 369), (579, 225, 577, 897), (513, 898, 579, 161), (65, 372, 898, 513), (372, 164, 578, 898), (578, 899, 580, 225), (164, 516, 899, 578), (516, 28, 436, 899), (373, 900, 446, 38), (165, 583, 900, 373), (583, 226, 581, 900), (517, 901, 583, 165), (66, 376, 901, 517), (376, 168, 582, 901), (582, 902, 584, 226), (168, 520, 902, 582), (520, 33, 441, 902), (377, 903, 455, 47), (169, 587, 903, 377), (585, 903, 1096, 1094), (521, 904, 587, 169), (67, 380, 904, 521), (380, 172, 586, 904), (586, 905, 588, 227), (172, 524, 905, 586), (524, 46, 454, 905), (381, 906, 456, 48), (173, 591, 906, 381), (591, 228, 589, 906), (525, 907, 591, 173), (68, 384, 907, 525), (384, 176, 590, 907), (590, 908, 592, 228), (176, 528, 908, 590), (528, 44, 452, 908), (385, 909, 490, 42), (177, 595, 909, 385), (595, 229, 593, 909), (529, 910, 595, 177), (69, 388, 910, 529), (388, 180, 594, 910), (594, 911, 596, 229), (180, 532, 911, 594), (532, 49, 457, 911), (389, 912, 499, 51), (181, 599, 912, 389), (599, 230, 597, 912), (533, 913, 599, 181), (70, 392, 913, 533), (392, 184, 598, 913), (598, 914, 600, 230), (184, 536, 914, 598), (536, 50, 498, 914), (393, 915, 500, 52), (185, 603, 915, 393), (603, 231, 601, 915), (537, 916, 603, 185), (71, 396, 916, 537), (396, 188, 602, 916), (602, 917, 604, 231), (188, 540, 917, 602), (540, 40, 488, 917), (397, 918, 474, 26), (189, 607, 918, 397), (607, 232, 605, 918), (541, 919, 607, 189), (72, 400, 919, 541), (400, 192, 606, 919), (606, 920, 608, 232), (192, 544, 920, 606), (544, 53, 461, 920), (401, 921, 503, 55), (193, 611, 921, 401), (611, 233, 609, 921), (545, 922, 611, 193), (73, 404, 922, 545), (404, 196, 610, 922), (610, 923, 612, 233), (196, 548, 923, 610), (548, 54, 502, 923), (405, 924, 504, 56), (197, 615, 924, 405), (615, 234, 613, 924), (549, 925, 615, 197), (74, 408, 925, 549), (408, 200, 614, 925), (614, 926, 616, 234), (200, 552, 926, 614), (552, 45, 493, 926), (409, 927, 483, 35), (201, 619, 927, 409), (619, 235, 617, 927), (553, 928, 619, 201), (75, 412, 928, 553), (412, 204, 618, 928), (618, 929, 620, 235), (204, 556, 929, 618), (556, 57, 465, 929), (413, 930, 507, 59), (205, 623, 930, 413), (623, 236, 621, 930), (557, 931, 623, 205), (76, 416, 931, 557), (416, 208, 622, 931), (622, 932, 624, 236), (208, 560, 932, 622), (560, 58, 506, 932), (417, 933, 508, 60), (209, 627, 933, 417), (627, 237, 625, 933), (561, 934, 627, 209), (77, 420, 934, 561), (420, 212, 626, 934), (626, 935, 628, 237), (212, 564, 935, 626), (564, 34, 482, 935), (421, 936, 484, 36), (213, 631, 936, 421), (631, 238, 629, 936), (565, 937, 631, 213), (78, 424, 937, 565), (424, 216, 630, 937), (630, 938, 632, 238), (216, 568, 938, 630), (568, 61, 469, 938), (425, 939, 511, 63), (217, 635, 939, 425), (635, 239, 633, 939), (569, 940, 635, 217), (79, 428, 940, 569), (428, 220, 634, 940), (634, 941, 636, 239), (220, 572, 941, 634), (572, 62, 510, 941), (429, 942, 512, 64), (221, 639, 942, 429), (639, 240, 637, 942), (573, 943, 639, 221), (80, 432, 943, 573), (432, 224, 638, 943), (638, 944, 640, 240), (224, 576, 944, 638), (576, 32, 480, 944), (313, 945, 334, 14), (105, 643, 945, 313), (643, 241, 641, 945), (457, 946, 643, 105), (49, 371, 946, 457), (371, 163, 642, 946), (642, 947, 644, 241), (163, 515, 947, 642), (515, 65, 513, 947), (497, 948, 371, 49), (145, 647, 948, 497), (647, 242, 645, 948), (353, 949, 647, 145), (21, 316, 949, 353), (316, 108, 646, 949), (646, 950, 648, 242), (108, 460, 950, 646), (460, 52, 370, 950), (514, 951, 372, 65), (162, 651, 951, 514), (651, 243, 649, 951), (370, 952, 651, 162), (52, 500, 952, 370), (500, 148, 650, 952), (650, 953, 652, 243), (148, 356, 953, 650), (356, 12, 332, 953), (317, 954, 342, 10), (109, 655, 954, 317), (655, 244, 653, 954), (461, 955, 655, 109), (53, 375, 955, 461), (375, 167, 654, 955), (654, 956, 656, 244), (167, 519, 956, 654), (519, 66, 517, 956), (501, 957, 375, 53), (149, 659, 957, 501), (659, 245, 657, 957), (357, 958, 659, 149), (22, 320, 958, 357), (320, 112, 658, 958), (658, 959, 660, 245), (112, 464, 959, 658), (464, 56, 374, 959), (518, 960, 376, 66), (166, 663, 960, 518), (663, 246, 661, 960), (374, 961, 663, 166), (56, 504, 961, 374), (504, 152, 662, 961), (662, 962, 664, 246), (152, 360, 962, 662), (360, 17, 337, 962), (321, 963, 351, 19), (113, 667, 963, 321), (667, 247, 665, 963), (465, 964, 667, 113), (57, 379, 964, 465), (379, 171, 666, 964), (666, 965, 668, 247), (171, 523, 965, 666), (523, 67, 521, 965), (505, 966, 379, 57), (153, 671, 966, 505), (671, 248, 669, 966), (361, 967, 671, 153), (23, 324, 967, 361), (324, 116, 670, 967), (670, 968, 672, 248), (116, 468, 968, 670), (468, 60, 378, 968), (522, 969, 380, 67), (170, 675, 969, 522), (675, 249, 673, 969), (378, 970, 675, 170), (60, 508, 970, 378), (508, 156, 674, 970), (674, 971, 676, 249), (156, 364, 971, 674), (364, 18, 350, 971), (325, 972, 352, 20), (117, 679, 972, 325), (679, 250, 677, 972), (469, 973, 679, 117), (61, 383, 973, 469), (383, 175, 678, 973), (678, 974, 680, 250), (175, 527, 974, 678), (527, 68, 525, 974), (509, 975, 383, 61), (157, 683, 975, 509), (683, 251, 681, 975), (365, 976, 683, 157), (24, 328, 976, 365), (328, 120, 682, 976), (682, 977, 684, 251), (120, 472, 977, 682), (472, 64, 382, 977), (526, 978, 384, 68), (174, 687, 978, 526), (687, 252, 685, 978), (382, 979, 687, 174), (64, 512, 979, 382), (512, 160, 686, 979), (686, 980, 688, 252), (160, 368, 980, 686), (368, 16, 348, 980), (297, 981, 306, 5), (89, 691, 981, 297), (691, 253, 689, 981), (441, 982, 691, 89), (33, 387, 982, 441), (387, 179, 690, 982), (690, 983, 692, 253), (179, 531, 983, 690), (531, 69, 529, 983), (481, 984, 387, 33), (129, 695, 984, 481), (695, 254, 693, 984), (337, 985, 695, 129), (17, 315, 985, 337), (315, 107, 694, 985), (694, 986, 696, 254), (107, 459, 986, 694), (459, 51, 386, 986), (530, 987, 388, 69), (178, 699, 987, 530), (699, 255, 697, 987), (386, 988, 699, 178), (51, 499, 988, 386), (499, 147, 698, 988), (698, 989, 700, 255), (147, 355, 989, 698), (355, 21, 353, 989), (349, 990, 315, 17), (141, 703, 990, 349), (703, 256, 701, 990), (493, 991, 703, 141), (45, 391, 991, 493), (391, 183, 702, 991), (702, 992, 704, 256), (183, 535, 992, 702), (535, 70, 533, 992), (453, 993, 391, 45), (101, 707, 993, 453), (707, 257, 705, 993), (309, 994, 707, 101), (8, 300, 994, 309), (300, 92, 1176, 1177), (706, 995, 708, 257), (92, 444, 995, 706), (444, 36, 390, 995), (534, 996, 392, 70), (182, 711, 996, 534), (711, 258, 709, 996), (390, 997, 711, 182), (36, 484, 997, 390), (484, 132, 710, 997), (710, 998, 712, 258), (132, 340, 998, 710), (340, 20, 314, 998), (354, 999, 316, 21), (146, 715, 999, 354), (715, 259, 713, 999), (498, 1000, 715, 146), (50, 395, 1000, 498), (395, 187, 714, 1000), (714, 1001, 716, 259), (187, 539, 1001, 714), (539, 71, 537, 1001), (458, 1002, 395, 50), (106, 719, 1002, 458), (719, 260, 717, 1002), (314, 1003, 719, 106), (20, 352, 1003, 314), (352, 144, 718, 1003), (718, 1004, 720, 260), (144, 496, 1004, 718), (496, 48, 394, 1004), (538, 1005, 396, 71), (186, 723, 1005, 538), (723, 261, 721, 1005), (394, 1006, 723, 186), (48, 456, 1006, 394), (456, 104, 722, 1006), (722, 1007, 724, 261), (104, 312, 1007, 722), (312, 7, 304, 1007), (295, 1008, 290, 3), (87, 727, 1008, 295), (727, 262, 725, 1008), (439, 1009, 727, 87), (31, 399, 1009, 439), (399, 191, 726, 1009), (726, 1010, 728, 262), (191, 543, 1010, 726), (543, 72, 541, 1010), (479, 1011, 399, 31), (127, 731, 1011, 479), (731, 263, 729, 1011), (335, 1012, 731, 127), (15, 319, 1012, 335), (319, 111, 730, 1012), (730, 1013, 732, 263), (111, 463, 1013, 730), (463, 55, 398, 1013), (542, 1014, 400, 72), (190, 735, 1014, 542), (735, 264, 733, 1014), (398, 1015, 735, 190), (55, 503, 1015, 398), (503, 151, 734, 1015), (734, 1016, 736, 264), (151, 359, 1016, 734), (359, 22, 357, 1016), (347, 1017, 319, 15), (139, 739, 1017, 347), (739, 265, 737, 1017), (491, 1018, 739, 139), (43, 403, 1018, 491), (403, 195, 738, 1018), (738, 1019, 740, 265), (195, 547, 1019, 738), (547, 73, 545, 1019), (451, 1020, 403, 43), (99, 743, 1020, 451), (743, 266, 741, 1020), (307, 1021, 743, 99), (6, 299, 1021, 307), (299, 91, 742, 1021), (742, 1022, 744, 266), (91, 443, 1022, 742), (443, 35, 402, 1022), (546, 1023, 404, 73), (194, 747, 1023, 546), (747, 267, 745, 1023), (402, 1024, 747, 194), (35, 483, 1024, 402), (483, 131, 746, 1024), (746, 1025, 748, 267), (131, 339, 1025, 746), (339, 19, 318, 1025), (358, 1026, 320, 22), (150, 751, 1026, 358), (751, 268, 749, 1026), (502, 1027, 751, 150), (54, 407, 1027, 502), (407, 199, 750, 1027), (750, 1028, 752, 268), (199, 551, 1028, 750), (551, 74, 549, 1028), (462, 1029, 407, 54), (110, 755, 1029, 462), (755, 269, 753, 1029), (318, 1030, 755, 110), (19, 351, 1030, 318), (351, 143, 754, 1030), (754, 1031, 756, 269), (143, 495, 1031, 754), (495, 47, 406, 1031), (550, 1032, 408, 74), (198, 759, 1032, 550), (759, 270, 757, 1032), (406, 1033, 759, 198), (47, 455, 1033, 406), (455, 103, 758, 1033), (758, 1034, 760, 270), (103, 311, 1034, 758), (311, 8, 309, 1034), (303, 1035, 299, 6), (95, 763, 1035, 303), (763, 271, 761, 1035), (447, 1036, 763, 95), (39, 411, 1036, 447), (411, 203, 762, 1036), (762, 1037, 764, 271), (203, 555, 1037, 762), (555, 75, 553, 1037), (487, 1038, 411, 39), (135, 767, 1038, 487), (767, 272, 765, 1038), (343, 1039, 767, 135), (11, 323, 1039, 343), (323, 115, 766, 1039), (766, 1040, 768, 272), (115, 467, 1040, 766), (467, 59, 410, 1040), (554, 1041, 412, 75), (202, 771, 1041, 554), (771, 273, 769, 1041), (410, 1042, 771, 202), (59, 507, 1042, 410), (507, 155, 770, 1042), (770, 1043, 772, 273), (155, 363, 1043, 770), (363, 23, 361, 1043), (331, 1044, 323, 11), (123, 775, 1044, 331), (775, 274, 773, 1044), (475, 1045, 775, 123), (27, 415, 1045, 475), (415, 207, 774, 1045), (774, 1046, 776, 274), (207, 559, 1046, 774), (559, 76, 557, 1046), (435, 1047, 415, 27), (83, 779, 1047, 435), (779, 275, 777, 1047), (291, 1048, 779, 83), (1, 289, 1048, 291), (289, 81, 778, 1048), (778, 1049, 780, 275), (81, 433, 1049, 778), (433, 25, 414, 1049), (558, 1050, 416, 76), (206, 783, 1050, 558), (783, 276, 781, 1050), (414, 1051, 783, 206), (25, 473, 1051, 414), (473, 121, 782, 1051), (782, 1052, 784, 276), (121, 329, 1052, 782), (329, 9, 322, 1052), (362, 1053, 324, 23), (154, 787, 1053, 362), (787, 277, 785, 1053), (506, 1054, 787, 154), (58, 419, 1054, 506), (419, 211, 786, 1054), (786, 1055, 788, 277), (211, 563, 1055, 786), (563, 77, 561, 1055), (466, 1056, 419, 58), (114, 791, 1056, 466), (791, 278, 789, 1056), (322, 1057, 791, 114), (9, 341, 1057, 322), (341, 133, 790, 1057), (790, 1058, 792, 278), (133, 485, 1058, 790), (485, 37, 418, 1058), (562, 1059, 420, 77), (210, 795, 1059, 562), (795, 279, 793, 1059), (418, 1060, 795, 210), (37, 445, 1060, 418), (445, 93, 794, 1060), (794, 1061, 796, 279), (93, 301, 1061, 794), (301, 4, 298, 1061), (310, 1062, 300, 8), (102, 799, 1062, 310), (799, 280, 797, 1062), (1117, 1116, 1125, 1126), (46, 423, 1063, 454), (423, 215, 798, 1063), (798, 1064, 800, 280), (215, 567, 1064, 798), (567, 78, 565, 1064), (494, 1065, 423, 46), (142, 803, 1065, 494), (803, 281, 801, 1065), (350, 1066, 803, 142), (18, 327, 1066, 350), (327, 119, 802, 1066), (802, 1067, 804, 281), (119, 471, 1067, 802), (471, 63, 422, 1067), (566, 1068, 424, 78), (214, 807, 1068, 566), (807, 282, 805, 1068), (422, 1069, 807, 214), (63, 511, 1069, 422), (511, 159, 806, 1069), (806, 1070, 808, 282), (159, 367, 1070, 806), (367, 24, 365, 1070), (338, 1071, 327, 18), (130, 811, 1071, 338), (811, 283, 809, 1071), (482, 1072, 811, 130), (34, 427, 1072, 482), (427, 219, 810, 1072), (810, 1073, 812, 283), (219, 571, 1073, 810), (571, 79, 569, 1073), (442, 1074, 427, 34), (90, 815, 1074, 442), (815, 284, 813, 1074), (298, 1075, 815, 90), (4, 305, 1075, 298), (305, 97, 814, 1075), (814, 1076, 816, 284), (97, 449, 1076, 814), (449, 41, 426, 1076), (570, 1077, 428, 79), (218, 819, 1077, 570), (819, 285, 817, 1077), (426, 1078, 819, 218), (41, 489, 1078, 426), (489, 137, 818, 1078), (818, 1079, 820, 285), (137, 345, 1079, 818), (345, 13, 326, 1079), (366, 1080, 328, 24), (158, 823, 1080, 366), (823, 286, 821, 1080), (510, 1081, 823, 158), (62, 431, 1081, 510), (431, 223, 822, 1081), (822, 1082, 824, 286), (223, 575, 1082, 822), (575, 80, 573, 1082), (470, 1083, 431, 62), (118, 827, 1083, 470), (827, 287, 825, 1083), (326, 1084, 827, 118), (13, 333, 1084, 326), (333, 125, 826, 1084), (826, 1085, 828, 287), (125, 477, 1085, 826), (477, 29, 430, 1085), (574, 1086, 432, 80), (222, 831, 1086, 574), (831, 288, 829, 1086), (430, 1087, 831, 222), (29, 437, 1087, 430), (437, 85, 830, 1087), (830, 1088, 832, 288), (85, 293, 1088, 830), (293, 0, 296, 1088), (1092, 1091, 1089, 1090), (455, 903, 1092, 1090), (103, 455, 1090, 1089), (585, 103, 1089, 1091), (1095, 1093, 1094, 1096), (903, 587, 1095, 1096), (587, 227, 1093, 1095), (227, 585, 1094, 1093), (1091, 1092, 1098, 1097), (1102, 1100, 1106, 1108), (587, 904, 1102, 1101), (1097, 1098, 1104, 1103), (227, 587, 1101, 1099), (586, 227, 1099, 1100), (1108, 1106, 1105, 1107), (1101, 1102, 1108, 1107), (1099, 1101, 1107, 1105), (1100, 1099, 1105, 1106), (588, 905, 1110, 1109), (1099, 1100, 1112, 1111), (1111, 1109, 1110, 1112), (1114, 454, 1119, 1123), (905, 454, 1114, 1116), (588, 905, 1116, 1115), (102, 588, 1115, 1113), (102, 1113, 1122, 1118), (1126, 1125, 1134, 1135), (1123, 1119, 1128, 1132), (1118, 1122, 1131, 1127), (1116, 1114, 1123, 1125), (1115, 1116, 1125, 1124), (1113, 1115, 1124, 1122), (454, 1063, 1121, 1119), (1063, 799, 1120, 1121), (799, 102, 1118, 1120), (1128, 1130, 1139, 1137), (1134, 1132, 1131, 1133), (1128, 1127, 1131, 1132), (1125, 1123, 1132, 1134), (1124, 1125, 1134, 1133), (1122, 1124, 1133, 1131), (1119, 1121, 1130, 1128), (1121, 1120, 1129, 1130), (1120, 1118, 1127, 1129), (1139, 1130, 1143, 1147), (1129, 1138, 1146, 1142), (1127, 1128, 1137, 1136), (1129, 1127, 1136, 1138), (1145, 1147, 1146, 1144), (1143, 1142, 1146, 1147), (1137, 1139, 1147, 1145), (1136, 1137, 1145, 1144), (1138, 1136, 1144, 1146), (1130, 1129, 1142, 1143), (798, 280, 1140, 1141), (1143, 1142, 1150, 1151), (1141, 1140, 1148, 1149), (1151, 1150, 1154, 1155), (1149, 1148, 1152, 1153), (1155, 1154, 1158, 1159), (1153, 1152, 1156, 1157), (1159, 1158, 1162, 1163), (1157, 1156, 1160, 1161), (1160, 1162, 1163, 1161), (1062, 797, 1164, 1165), (1165, 1164, 1166, 1167), (1154, 1162, 1160, 1152), (588, 1109, 1111, 1099), (1163, 1155, 1153, 1161), (1154, 1152, 1168, 1169), (1167, 1166, 1170, 1171), (1170, 1168, 1169, 1171), (1168, 1152, 1166, 1170), (1154, 1169, 1171, 1167), (1166, 1167, 1175, 1174), (92, 300, 1173, 1172), (1173, 1175, 1174, 1172), (1166, 1174, 1172, 92), (1175, 1167, 300, 1173), (1177, 1176, 1178, 1179), (92, 706, 1178, 1176), (706, 994, 1179, 1178), (994, 300, 1177, 1179), (706, 257, 1180, 1181), (101, 760, 1187, 1182), (270, 759, 1186, 1184), (257, 707, 1185, 1183), (270, 760, 1187, 1184), (101, 707, 1185, 1182), (1102, 1101, 1190, 1191), (903, 455, 1188, 1189), (1191, 1190, 1194, 1195), (1189, 1188, 1192, 1193), (1096, 1095, 1196, 1197), (1153, 1155, 1200, 1199), (1106, 1108, 1206, 1205), (1112, 1110, 1207, 1208), (1208, 1207, 1209, 1210), (1134, 1132, 1211, 1212), (1213, 1214, 1159, 1145), (1208, 1202, 1201, 1207), (1160, 1161, 1216, 1215), (1168, 1170, 1218, 1217), (1172, 1174, 1220, 1219), (1225, 1229, 1235, 1241, 1232), (1229, 1226, 1233, 1242, 1235), (1223, 1228, 1229, 1225), (1228, 1224, 1226, 1229), (1255, 1256, 1254, 1253), (1249, 1250, 1216, 1206), (1227, 759, 1230, 1239, 1234), (1226, 1188, 1231, 1238, 1233), (759, 1225, 1232, 1237, 1230), (1188, 1227, 1234, 1236, 1231), (1206, 1214, 1179, 1228), (1235, 1242, 1243, 1240), (1242, 1233, 1238, 1243), (1223, 1183, 1181, 1228), (1232, 1241, 1244, 1237), (1241, 1235, 1240, 1244), (1255, 1253, 1249), (1259, 1260, 1254, 1183), (1256, 1260, 1254), (1257, 1259, 1183), (1257, 1183, 1216, 1258), (1250, 1258, 1216)])
me_plane.polygons.foreach_set('use_smooth', [True] * 1150)
me_plane.use_remesh_preserve_volume = False
me_plane.use_remesh_preserve_attributes = False
me_plane.use_mirror_vertex_groups = False
me_plane.update()

# ---- objects
ob_plane = bpy.data.objects.new('Plane', me_plane)
ob_lamp = bpy.data.objects.new('Lamp', light_lamp)
ob_camera = bpy.data.objects.new('Camera', cam_camera)

# ---- transforms, parenting, visibility, modifiers, constraints
ob_plane.location = (0.0, 0.0, 1.0)
ob_plane.scale = (10.0, 10.0, 10.0)
ob_plane.lineart.crease_threshold = 0.0
ob_lamp.location = (4.076, 1.005, 5.904)
ob_lamp.rotation_euler = (0.6503, 0.05522, 1.866)
ob_lamp.lock_rotations_4d = False
ob_lamp.empty_display_type = 'ARROWS'
ob_lamp.color = (0.0, 0.0, 0.0, 0.0)
ob_lamp.lineart.crease_threshold = 0.0
ob_camera.location = (7.481, -6.508, 5.344)
ob_camera.rotation_euler = (1.109, 0.01082, 0.8149)
ob_camera.lock_rotations_4d = False
ob_camera.empty_display_type = 'ARROWS'
ob_camera.color = (0.0, 0.0, 0.0, 0.0)
ob_camera.display_type = 'WIRE'
ob_camera.lineart.crease_threshold = 0.0

# ---- collection membership
col_collection_1.objects.link(ob_plane)
col_collection_1.objects.link(ob_lamp)
col_collection_1.objects.link(ob_camera)

# ---- scene / render settings (as saved in the file)
scene.camera = ob_camera
scene.frame_start = 1; scene.frame_end = 250; scene.frame_set(1)
scene.render.engine = 'BLENDER_EEVEE_NEXT'
scene.render.image_settings.compression = 90
scene.render.resolution_percentage = 50
scene.render.dither_intensity = 0.0
scene.cycles.use_denoising = False
scene.cycles.samples = 10
scene.cycles.sampling_pattern = 'TABULATED_SOBOL'
scene.cycles.light_sampling_threshold = 0.0
scene.cycles.use_adaptive_sampling = False
scene.cycles.use_light_tree = False
scene.cycles.blur_glossy = 0.0
scene.cycles.volume_bounces = 1
scene.cycles.pixel_filter_type = 'GAUSSIAN'
scene.cycles.sample_clamp_indirect = 0.0
scene.view_settings.view_transform = 'Standard'
bpy.context.view_layer.update()

